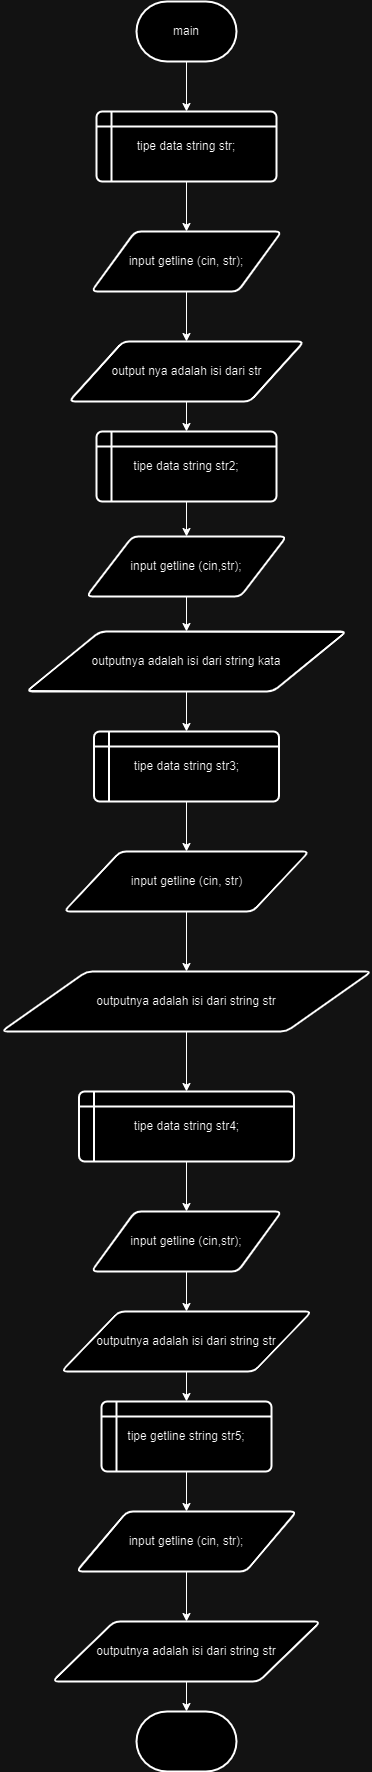

The diagram above was exported from draw.io. Its source (the exported page's mxGraphModel, read from the mxfile embedded in the PNG):
<mxGraphModel dx="794" dy="424" grid="1" gridSize="10" guides="1" tooltips="1" connect="1" arrows="1" fold="1" page="1" pageScale="1" pageWidth="827" pageHeight="1169" math="0" shadow="0">
  <root>
    <mxCell id="0" />
    <mxCell id="1" parent="0" />
    <mxCell id="g_qt-e89hglj1MN3GTVC-3" value="" style="edgeStyle=orthogonalEdgeStyle;rounded=0;orthogonalLoop=1;jettySize=auto;html=1;" edge="1" parent="1" source="g_qt-e89hglj1MN3GTVC-1" target="g_qt-e89hglj1MN3GTVC-2">
      <mxGeometry relative="1" as="geometry" />
    </mxCell>
    <mxCell id="g_qt-e89hglj1MN3GTVC-1" value="main" style="strokeWidth=2;html=1;shape=mxgraph.flowchart.terminator;whiteSpace=wrap;" vertex="1" parent="1">
      <mxGeometry x="350" y="50" width="100" height="60" as="geometry" />
    </mxCell>
    <mxCell id="g_qt-e89hglj1MN3GTVC-5" value="" style="edgeStyle=orthogonalEdgeStyle;rounded=0;orthogonalLoop=1;jettySize=auto;html=1;" edge="1" parent="1" source="g_qt-e89hglj1MN3GTVC-2" target="g_qt-e89hglj1MN3GTVC-4">
      <mxGeometry relative="1" as="geometry" />
    </mxCell>
    <mxCell id="g_qt-e89hglj1MN3GTVC-2" value="tipe data string str;" style="shape=internalStorage;whiteSpace=wrap;html=1;dx=15;dy=15;rounded=1;arcSize=8;strokeWidth=2;" vertex="1" parent="1">
      <mxGeometry x="310" y="160" width="180" height="70" as="geometry" />
    </mxCell>
    <mxCell id="g_qt-e89hglj1MN3GTVC-7" value="" style="edgeStyle=orthogonalEdgeStyle;rounded=0;orthogonalLoop=1;jettySize=auto;html=1;" edge="1" parent="1" source="g_qt-e89hglj1MN3GTVC-4" target="g_qt-e89hglj1MN3GTVC-6">
      <mxGeometry relative="1" as="geometry" />
    </mxCell>
    <mxCell id="g_qt-e89hglj1MN3GTVC-4" value="input getline (cin, str);" style="shape=parallelogram;html=1;strokeWidth=2;perimeter=parallelogramPerimeter;whiteSpace=wrap;rounded=1;arcSize=12;size=0.23;" vertex="1" parent="1">
      <mxGeometry x="305" y="280" width="190" height="60" as="geometry" />
    </mxCell>
    <mxCell id="g_qt-e89hglj1MN3GTVC-9" value="" style="edgeStyle=orthogonalEdgeStyle;rounded=0;orthogonalLoop=1;jettySize=auto;html=1;" edge="1" parent="1" source="g_qt-e89hglj1MN3GTVC-6" target="g_qt-e89hglj1MN3GTVC-8">
      <mxGeometry relative="1" as="geometry" />
    </mxCell>
    <mxCell id="g_qt-e89hglj1MN3GTVC-6" value="output nya adalah isi dari str" style="shape=parallelogram;html=1;strokeWidth=2;perimeter=parallelogramPerimeter;whiteSpace=wrap;rounded=1;arcSize=12;size=0.23;" vertex="1" parent="1">
      <mxGeometry x="282.5" y="390" width="235" height="60" as="geometry" />
    </mxCell>
    <mxCell id="g_qt-e89hglj1MN3GTVC-11" value="" style="edgeStyle=orthogonalEdgeStyle;rounded=0;orthogonalLoop=1;jettySize=auto;html=1;" edge="1" parent="1" source="g_qt-e89hglj1MN3GTVC-8" target="g_qt-e89hglj1MN3GTVC-10">
      <mxGeometry relative="1" as="geometry" />
    </mxCell>
    <mxCell id="g_qt-e89hglj1MN3GTVC-8" value="tipe data string str2;" style="shape=internalStorage;whiteSpace=wrap;html=1;dx=15;dy=15;rounded=1;arcSize=8;strokeWidth=2;" vertex="1" parent="1">
      <mxGeometry x="310" y="480" width="180" height="70" as="geometry" />
    </mxCell>
    <mxCell id="g_qt-e89hglj1MN3GTVC-13" value="" style="edgeStyle=orthogonalEdgeStyle;rounded=0;orthogonalLoop=1;jettySize=auto;html=1;" edge="1" parent="1" source="g_qt-e89hglj1MN3GTVC-10" target="g_qt-e89hglj1MN3GTVC-12">
      <mxGeometry relative="1" as="geometry" />
    </mxCell>
    <mxCell id="g_qt-e89hglj1MN3GTVC-10" value="input getline (cin,str);" style="shape=parallelogram;html=1;strokeWidth=2;perimeter=parallelogramPerimeter;whiteSpace=wrap;rounded=1;arcSize=12;size=0.23;" vertex="1" parent="1">
      <mxGeometry x="300" y="585" width="200" height="60" as="geometry" />
    </mxCell>
    <mxCell id="g_qt-e89hglj1MN3GTVC-16" value="" style="edgeStyle=orthogonalEdgeStyle;rounded=0;orthogonalLoop=1;jettySize=auto;html=1;" edge="1" parent="1" source="g_qt-e89hglj1MN3GTVC-12" target="g_qt-e89hglj1MN3GTVC-14">
      <mxGeometry relative="1" as="geometry" />
    </mxCell>
    <mxCell id="g_qt-e89hglj1MN3GTVC-12" value="outputnya adalah isi dari string kata" style="shape=parallelogram;html=1;strokeWidth=2;perimeter=parallelogramPerimeter;whiteSpace=wrap;rounded=1;arcSize=12;size=0.23;" vertex="1" parent="1">
      <mxGeometry x="240" y="680" width="320" height="60" as="geometry" />
    </mxCell>
    <mxCell id="g_qt-e89hglj1MN3GTVC-17" value="" style="edgeStyle=orthogonalEdgeStyle;rounded=0;orthogonalLoop=1;jettySize=auto;html=1;" edge="1" parent="1" source="g_qt-e89hglj1MN3GTVC-14" target="g_qt-e89hglj1MN3GTVC-15">
      <mxGeometry relative="1" as="geometry" />
    </mxCell>
    <mxCell id="g_qt-e89hglj1MN3GTVC-14" value="tipe data string str3;" style="shape=internalStorage;whiteSpace=wrap;html=1;dx=15;dy=15;rounded=1;arcSize=8;strokeWidth=2;" vertex="1" parent="1">
      <mxGeometry x="307.5" y="780" width="185" height="70" as="geometry" />
    </mxCell>
    <mxCell id="g_qt-e89hglj1MN3GTVC-19" value="" style="edgeStyle=orthogonalEdgeStyle;rounded=0;orthogonalLoop=1;jettySize=auto;html=1;" edge="1" parent="1" source="g_qt-e89hglj1MN3GTVC-15" target="g_qt-e89hglj1MN3GTVC-18">
      <mxGeometry relative="1" as="geometry" />
    </mxCell>
    <mxCell id="g_qt-e89hglj1MN3GTVC-15" value="input getline (cin, str)" style="shape=parallelogram;html=1;strokeWidth=2;perimeter=parallelogramPerimeter;whiteSpace=wrap;rounded=1;arcSize=12;size=0.23;" vertex="1" parent="1">
      <mxGeometry x="277.5" y="900" width="245" height="60" as="geometry" />
    </mxCell>
    <mxCell id="g_qt-e89hglj1MN3GTVC-21" value="" style="edgeStyle=orthogonalEdgeStyle;rounded=0;orthogonalLoop=1;jettySize=auto;html=1;" edge="1" parent="1" source="g_qt-e89hglj1MN3GTVC-18" target="g_qt-e89hglj1MN3GTVC-20">
      <mxGeometry relative="1" as="geometry" />
    </mxCell>
    <mxCell id="g_qt-e89hglj1MN3GTVC-18" value="outputnya adalah isi dari string str" style="shape=parallelogram;html=1;strokeWidth=2;perimeter=parallelogramPerimeter;whiteSpace=wrap;rounded=1;arcSize=12;size=0.23;" vertex="1" parent="1">
      <mxGeometry x="215" y="1020" width="370" height="60" as="geometry" />
    </mxCell>
    <mxCell id="g_qt-e89hglj1MN3GTVC-23" value="" style="edgeStyle=orthogonalEdgeStyle;rounded=0;orthogonalLoop=1;jettySize=auto;html=1;" edge="1" parent="1" source="g_qt-e89hglj1MN3GTVC-20" target="g_qt-e89hglj1MN3GTVC-22">
      <mxGeometry relative="1" as="geometry" />
    </mxCell>
    <mxCell id="g_qt-e89hglj1MN3GTVC-20" value="tipe data string str4;" style="shape=internalStorage;whiteSpace=wrap;html=1;dx=15;dy=15;rounded=1;arcSize=8;strokeWidth=2;" vertex="1" parent="1">
      <mxGeometry x="292.5" y="1140" width="215" height="70" as="geometry" />
    </mxCell>
    <mxCell id="g_qt-e89hglj1MN3GTVC-25" value="" style="edgeStyle=orthogonalEdgeStyle;rounded=0;orthogonalLoop=1;jettySize=auto;html=1;" edge="1" parent="1" source="g_qt-e89hglj1MN3GTVC-22" target="g_qt-e89hglj1MN3GTVC-24">
      <mxGeometry relative="1" as="geometry" />
    </mxCell>
    <mxCell id="g_qt-e89hglj1MN3GTVC-22" value="input getline (cin,str);" style="shape=parallelogram;html=1;strokeWidth=2;perimeter=parallelogramPerimeter;whiteSpace=wrap;rounded=1;arcSize=12;size=0.23;" vertex="1" parent="1">
      <mxGeometry x="305" y="1260" width="190" height="60" as="geometry" />
    </mxCell>
    <mxCell id="g_qt-e89hglj1MN3GTVC-27" value="" style="edgeStyle=orthogonalEdgeStyle;rounded=0;orthogonalLoop=1;jettySize=auto;html=1;" edge="1" parent="1" source="g_qt-e89hglj1MN3GTVC-24" target="g_qt-e89hglj1MN3GTVC-26">
      <mxGeometry relative="1" as="geometry" />
    </mxCell>
    <mxCell id="g_qt-e89hglj1MN3GTVC-24" value="outputnya adalah isi dari string str" style="shape=parallelogram;html=1;strokeWidth=2;perimeter=parallelogramPerimeter;whiteSpace=wrap;rounded=1;arcSize=12;size=0.23;" vertex="1" parent="1">
      <mxGeometry x="275" y="1360" width="250" height="60" as="geometry" />
    </mxCell>
    <mxCell id="g_qt-e89hglj1MN3GTVC-32" value="" style="edgeStyle=orthogonalEdgeStyle;rounded=0;orthogonalLoop=1;jettySize=auto;html=1;" edge="1" parent="1" source="g_qt-e89hglj1MN3GTVC-26" target="g_qt-e89hglj1MN3GTVC-28">
      <mxGeometry relative="1" as="geometry" />
    </mxCell>
    <mxCell id="g_qt-e89hglj1MN3GTVC-26" value="tipe getline string str5;" style="shape=internalStorage;whiteSpace=wrap;html=1;dx=15;dy=15;rounded=1;arcSize=8;strokeWidth=2;" vertex="1" parent="1">
      <mxGeometry x="315" y="1450" width="170" height="70" as="geometry" />
    </mxCell>
    <mxCell id="g_qt-e89hglj1MN3GTVC-33" value="" style="edgeStyle=orthogonalEdgeStyle;rounded=0;orthogonalLoop=1;jettySize=auto;html=1;" edge="1" parent="1" source="g_qt-e89hglj1MN3GTVC-28" target="g_qt-e89hglj1MN3GTVC-29">
      <mxGeometry relative="1" as="geometry" />
    </mxCell>
    <mxCell id="g_qt-e89hglj1MN3GTVC-28" value="input getline (cin, str);" style="shape=parallelogram;html=1;strokeWidth=2;perimeter=parallelogramPerimeter;whiteSpace=wrap;rounded=1;arcSize=12;size=0.23;" vertex="1" parent="1">
      <mxGeometry x="290" y="1560" width="220" height="60" as="geometry" />
    </mxCell>
    <mxCell id="g_qt-e89hglj1MN3GTVC-35" value="" style="edgeStyle=orthogonalEdgeStyle;rounded=0;orthogonalLoop=1;jettySize=auto;html=1;" edge="1" parent="1" source="g_qt-e89hglj1MN3GTVC-29" target="g_qt-e89hglj1MN3GTVC-34">
      <mxGeometry relative="1" as="geometry" />
    </mxCell>
    <mxCell id="g_qt-e89hglj1MN3GTVC-29" value="outputnya adalah isi dari string str" style="shape=parallelogram;html=1;strokeWidth=2;perimeter=parallelogramPerimeter;whiteSpace=wrap;rounded=1;arcSize=12;size=0.23;" vertex="1" parent="1">
      <mxGeometry x="266" y="1670" width="268" height="60" as="geometry" />
    </mxCell>
    <mxCell id="g_qt-e89hglj1MN3GTVC-34" value="" style="strokeWidth=2;html=1;shape=mxgraph.flowchart.terminator;whiteSpace=wrap;" vertex="1" parent="1">
      <mxGeometry x="350" y="1760" width="100" height="60" as="geometry" />
    </mxCell>
  </root>
</mxGraphModel>